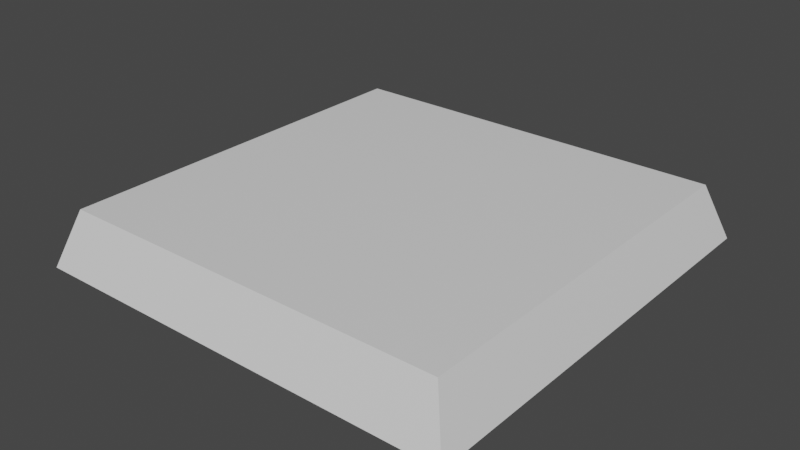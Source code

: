 # Source: stone_tile_01.blend  (saved by Blender 2.80.75; exported with 4.5.12 LTS)
import bpy
from mathutils import Matrix  # noqa: F401  (used for matrix-valued properties, if any)

bpy.ops.wm.read_factory_settings(use_empty=True)
scene = bpy.context.scene
scene.name = 'Scene'

# ---- collections
col_collection = bpy.data.collections.new('Collection'); scene.collection.children.link(col_collection)

# ---- materials (node trees are filled in below, after node groups)
mat_material = bpy.data.materials.new('Material')
mat_material.alpha_threshold = 0.0
mat_material.use_transparent_shadow = False
mat_material.line_color = (0.0, 0.0, 0.0, 1.0)

# ---- material node trees
mat_material.use_nodes = True; mat_material.node_tree.nodes.clear()
_N = mat_material.node_tree.nodes; _L = mat_material.node_tree.links
n0 = _N.new('ShaderNodeOutputMaterial'); n0.name = 'Material Output'; n0.location = (300, 300)
n1 = _N.new('ShaderNodeBsdfPrincipled'); n1.name = 'Principled BSDF'; n1.location = (10, 300)
n1.distribution = 'GGX'
n1.subsurface_method = 'BURLEY'
n1.inputs[2].default_value = 0.4
n1.inputs[3].default_value = 1.45
n1.inputs[27].default_value = (0.0, 0.0, 0.0, 1.0)
n1.inputs[28].default_value = 1.0
_L.new(n1.outputs[0], n0.inputs[0])
n0.is_active_output = True

# ---- world
world_world = bpy.data.worlds.new('World'); scene.world = world_world
world_world.use_nodes = True; world_world.node_tree.nodes.clear()
_N = world_world.node_tree.nodes; _L = world_world.node_tree.links
n0 = _N.new('ShaderNodeOutputWorld'); n0.name = 'World Output'; n0.location = (300, 300)
n1 = _N.new('ShaderNodeBackground'); n1.name = 'Background'; n1.location = (10, 300)
n1.inputs[0].default_value = (0.05088, 0.05088, 0.05088, 1.0)
_L.new(n1.outputs[0], n0.inputs[0])
n0.is_active_output = True
world_world.color = (0.05088, 0.05088, 0.05088)
world_world.use_sun_shadow = False
world_world.sun_shadow_jitter_overblur = 0.0

# ---- meshes
me_cube = bpy.data.meshes.new('Cube')
me_cube.from_pydata([(2.1, 2.1, 0.3), (2.31, 2.31, -0.3), (2.1, -2.1, 0.3), (2.31, -2.31, -0.3), (-2.1, 2.1, 0.3), (-2.31, 2.31, -0.3), (-2.1, -2.1, 0.3), (-2.31, -2.31, -0.3)], [], [(0, 4, 6, 2), (3, 2, 6, 7), (7, 6, 4, 5), (5, 1, 3, 7), (1, 0, 2, 3), (5, 4, 0, 1)])
_uv = me_cube.uv_layers.new(name='UVMap')
_uv.uv.foreach_set('vector', [0.375, 0.0, 0.625, 0.0, 0.625, 0.25, 0.375, 0.25, 0.375, 0.25, 0.625, 0.25, 0.625, 0.5, 0.375, 0.5, 0.375, 0.5, 0.625, 0.5, 0.625, 0.75, 0.375, 0.75, 0.375, 0.75, 0.625, 0.75, 0.625, 1.0, 0.375, 1.0, 0.125, 0.5, 0.375, 0.5, 0.375, 0.75, 0.125, 0.75, 0.625, 0.5, 0.875, 0.5, 0.875, 0.75, 0.625, 0.75])
me_cube.materials.append(mat_material)
me_cube.use_remesh_preserve_volume = False
me_cube.use_remesh_preserve_attributes = False
me_cube.use_mirror_vertex_groups = False
me_cube.update()

# ---- objects
ob_cube = bpy.data.objects.new('Cube', me_cube)

# ---- transforms, parenting, visibility, modifiers, constraints
ob_cube.location = (0.0, 0.0, 0.0)
ob_cube.lock_rotations_4d = False
ob_cube.empty_display_type = 'ARROWS'
ob_cube.lineart.crease_threshold = 0.0

# ---- collection membership
col_collection.objects.link(ob_cube)

# ---- scene / render settings (as saved in the file)
scene.frame_start = 1; scene.frame_end = 250; scene.frame_set(1)
scene.render.engine = 'BLENDER_EEVEE_NEXT'
scene.cycles.use_denoising = False
scene.cycles.samples = 128
scene.cycles.sampling_pattern = 'TABULATED_SOBOL'
scene.cycles.use_adaptive_sampling = False
scene.cycles.use_light_tree = False
scene.view_settings.view_transform = 'Filmic'
bpy.context.view_layer.update()

# ---- added for rendering (the .blend has no active camera and no usable light): camera, sun
cam_auto = bpy.data.cameras.new('AutoCamera')
cam_auto.lens = 50.0
cam_auto.sensor_width = 36.0
cam_auto.clip_end = 1000.0
ob_auto_camera = bpy.data.objects.new('AutoCamera', cam_auto)
scene.collection.objects.link(ob_auto_camera)
ob_auto_camera.location = (6.07055, -7.28466, 4.85644)
ob_auto_camera.rotation_euler = (1.09748, -7.21219e-08, 0.694738)
scene.camera = ob_auto_camera
light_auto_sun = bpy.data.lights.new('AutoSun', 'SUN')
light_auto_sun.energy = 3.0
light_auto_sun.angle = 0.0523599
ob_auto_sun = bpy.data.objects.new('AutoSun', light_auto_sun)
scene.collection.objects.link(ob_auto_sun)
ob_auto_sun.rotation_euler = (0.872665, 0.174533, 0.523599)
bpy.context.view_layer.update()
